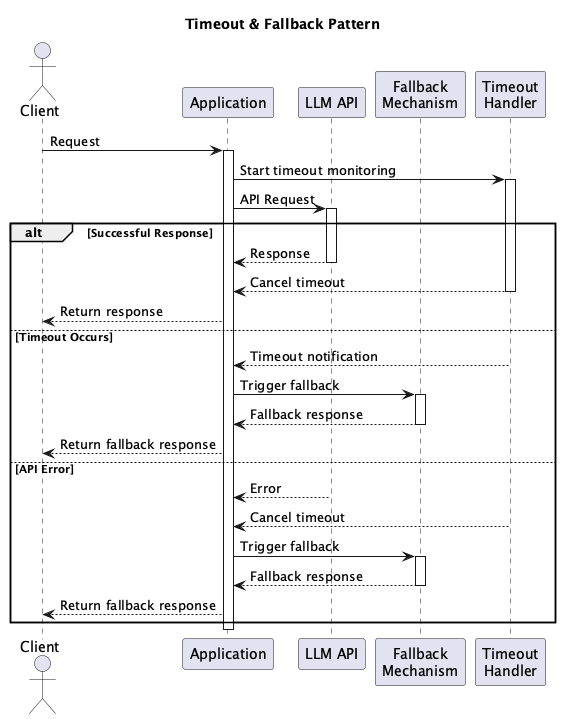

The diagram above was rendered by PlantUML. Its source (embedded in the PNG):
@startuml
title Timeout & Fallback Pattern

actor Client
participant "Application" as App
participant "LLM API" as LLM
participant "Fallback\nMechanism" as Fallback
participant "Timeout\nHandler" as Timeout

Client -> App: Request
activate App

App -> Timeout: Start timeout monitoring
activate Timeout

App -> LLM: API Request
activate LLM

alt Successful Response
    LLM --> App: Response
    deactivate LLM
    Timeout --> App: Cancel timeout
    deactivate Timeout
    App --> Client: Return response
else Timeout Occurs
    Timeout --> App: Timeout notification
    deactivate Timeout
    App -> Fallback: Trigger fallback
    activate Fallback
    Fallback --> App: Fallback response
    deactivate Fallback
    App --> Client: Return fallback response
else API Error
    LLM --> App: Error
    deactivate LLM
    Timeout --> App: Cancel timeout
    deactivate Timeout
    App -> Fallback: Trigger fallback
    activate Fallback
    Fallback --> App: Fallback response
    deactivate Fallback
    App --> Client: Return fallback response
end

deactivate App

@enduml